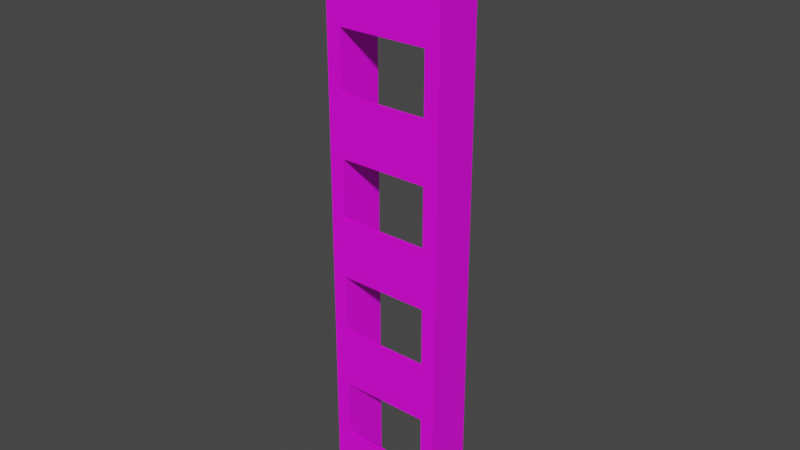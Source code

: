 # Source: ladder.blend  (saved by Blender 2.92.15; exported with 4.5.12 LTS)
import bpy
from mathutils import Matrix  # noqa: F401  (used for matrix-valued properties, if any)

bpy.ops.wm.read_factory_settings(use_empty=True)
scene = bpy.context.scene
scene.name = 'Scene'

# ---- collections
col_collection = bpy.data.collections.new('Collection'); scene.collection.children.link(col_collection)

# ---- images (referenced by path relative to the original .blend; pixels are not part of the script)
import os
ASSET_DIR = os.environ.get("B2B_ASSET_DIR", "")  # directory of the original .blend (textures are referenced by path, not embedded)
HERE = os.path.dirname(os.path.abspath(__file__))  # packed textures are extracted next to this script under _unpacked/

def load_image(name, relpath, width, height, colorspace="sRGB"):
    """Load a texture the original file referenced (path relative to the .blend, or extracted next to this script)."""
    p = next((c for c in (os.path.join(HERE, relpath), os.path.join(ASSET_DIR, relpath)) if relpath and os.path.exists(c)), "")
    if p:
        img = bpy.data.images.load(p, check_existing=True)
        img.name = name
    else:  # same state as the original file: an image datablock whose file is absent (Cycles renders it pink)
        img = bpy.data.images.new(name, width, height)
        img.source = "FILE"
        img.filepath = "//" + (relpath or name)
    img.colorspace_settings.name = colorspace
    return img
img_clean_metal_jpg = load_image('clean_metal.jpg', 'clean_metal.jpg', 1024, 1024, 'sRGB')

# ---- materials (node trees are filled in below, after node groups)
mat_material_001 = bpy.data.materials.new('Material.001')
mat_material_001.use_transparent_shadow = False

# ---- material node trees
mat_material_001.use_nodes = True; mat_material_001.node_tree.nodes.clear()
_N = mat_material_001.node_tree.nodes; _L = mat_material_001.node_tree.links
n0 = _N.new('ShaderNodeBsdfPrincipled'); n0.name = 'Principled BSDF'; n0.location = (10, 300)
n0.distribution = 'GGX'
n0.subsurface_method = 'BURLEY'
n0.inputs[3].default_value = 1.45
n0.inputs[27].default_value = (0.0, 0.0, 0.0, 1.0)
n0.inputs[28].default_value = 1.0
n1 = _N.new('ShaderNodeOutputMaterial'); n1.name = 'Material Output'; n1.location = (300, 300)
n2 = _N.new('ShaderNodeTexImage'); n2.name = 'Image Texture'; n2.location = (-717, 204)
n2.image = img_clean_metal_jpg
_L.new(n0.outputs[0], n1.inputs[0])
_L.new(n2.outputs[0], n0.inputs[0])
n1.is_active_output = True

# ---- world
world_world = bpy.data.worlds.new('World'); scene.world = world_world
world_world.use_nodes = True; world_world.node_tree.nodes.clear()
_N = world_world.node_tree.nodes; _L = world_world.node_tree.links
n0 = _N.new('ShaderNodeOutputWorld'); n0.name = 'World Output'; n0.location = (300, 300)
n1 = _N.new('ShaderNodeBackground'); n1.name = 'Background'; n1.location = (10, 300)
n1.inputs[0].default_value = (0.05088, 0.05088, 0.05088, 1.0)
_L.new(n1.outputs[0], n0.inputs[0])
n0.is_active_output = True
world_world.color = (0.05088, 0.05088, 0.05088)
world_world.use_sun_shadow = False
world_world.sun_shadow_jitter_overblur = 0.0

# ---- meshes
me_cube_010 = bpy.data.meshes.new('Cube.010')
me_cube_010.from_pydata([(-8.097, -0.75, 0.3636), (-8.097, 1.25, 0.3636), (-6.097, -0.75, 0.3636), (-6.097, 1.25, 0.3636), (-8.097, 1.25, 0.6136), (-6.097, 1.25, 0.6136), (-6.097, -0.75, 0.6136), (-8.097, -0.75, 0.6136), (-6.097, -0.75, 0.4886), (-6.097, -0.625, 0.6136), (-6.097, -0.625, 0.4886), (6.097, -0.75, 0.3636), (6.097, 1.25, 0.3636), (8.097, -0.75, 0.3636), (8.097, 1.25, 0.3636), (6.097, 1.25, 0.6136), (8.097, 1.25, 0.6136), (8.097, -0.75, 0.6136), (6.097, -0.75, 0.6136), (6.097, -0.75, 0.4886), (6.097, -0.625, 0.6136), (6.097, -0.625, 0.4886), (-8.097, -0.75, 0.1136), (-8.097, 1.25, 0.1136), (-6.097, -0.75, 0.1136), (-6.097, 1.25, 0.1136), (-8.097, 1.25, 0.3636), (-6.097, 1.25, 0.3636), (-6.097, -0.75, 0.3636), (-8.097, -0.75, 0.3636), (-6.097, -0.75, 0.2386), (-6.097, -0.625, 0.3636), (-6.097, -0.625, 0.2386), (6.097, -0.75, 0.1136), (6.097, 1.25, 0.1136), (8.097, -0.75, 0.1136), (8.097, 1.25, 0.1136), (6.097, 1.25, 0.3636), (8.097, 1.25, 0.3636), (8.097, -0.75, 0.3636), (6.097, -0.75, 0.3636), (6.097, -0.75, 0.2386), (6.097, -0.625, 0.3636), (6.097, -0.625, 0.2386), (-8.097, -0.75, -0.1364), (-8.097, 1.25, -0.1364), (-6.097, -0.75, -0.1364), (-6.097, 1.25, -0.1364), (-8.097, 1.25, 0.1136), (-6.097, 1.25, 0.1136), (-6.097, -0.75, 0.1136), (-8.097, -0.75, 0.1136), (-6.097, -0.75, -0.01136), (-6.097, -0.625, 0.1136), (-6.097, -0.625, -0.01136), (6.097, -0.75, -0.1364), (6.097, 1.25, -0.1364), (8.097, -0.75, -0.1364), (8.097, 1.25, -0.1364), (6.097, 1.25, 0.1136), (8.097, 1.25, 0.1136), (8.097, -0.75, 0.1136), (6.097, -0.75, 0.1136), (6.097, -0.75, -0.01136), (6.097, -0.625, 0.1136), (6.097, -0.625, -0.01136), (-8.097, -0.75, -0.3864), (-8.097, 1.25, -0.3864), (-6.097, -0.75, -0.3864), (-6.097, 1.25, -0.3864), (-8.097, 1.25, -0.1364), (-6.097, 1.25, -0.1364), (-6.097, -0.75, -0.1364), (-8.097, -0.75, -0.1364), (-6.097, -0.75, -0.2614), (-6.097, -0.625, -0.1364), (-6.097, -0.625, -0.2614), (6.097, -0.75, -0.3864), (6.097, 1.25, -0.3864), (8.097, -0.75, -0.3864), (8.097, 1.25, -0.3864), (6.097, 1.25, -0.1364), (8.097, 1.25, -0.1364), (8.097, -0.75, -0.1364), (6.097, -0.75, -0.1364), (6.097, -0.75, -0.2614), (6.097, -0.625, -0.1364), (6.097, -0.625, -0.2614), (-8.097, -0.75, -0.6364), (-8.097, 1.25, -0.6364), (-6.097, -0.75, -0.6364), (-6.097, 1.25, -0.6364), (-8.097, 1.25, -0.3864), (-6.097, 1.25, -0.3864), (-6.097, -0.75, -0.3864), (-8.097, -0.75, -0.3864), (-6.097, -0.75, -0.5114), (-6.097, -0.625, -0.3864), (-6.097, -0.625, -0.5114), (6.097, -0.75, -0.6364), (6.097, 1.25, -0.6364), (8.097, -0.75, -0.6364), (8.097, 1.25, -0.6364), (6.097, 1.25, -0.3864), (8.097, 1.25, -0.3864), (8.097, -0.75, -0.3864), (6.097, -0.75, -0.3864), (6.097, -0.75, -0.5114), (6.097, -0.625, -0.3864), (6.097, -0.625, -0.5114)], [], [(92, 89, 88, 95), (10, 9, 6, 8), (17, 13, 14, 16), (67, 70, 71, 69), (19, 18, 20, 21), (7, 4, 1, 0), (56, 59, 60, 58), (21, 10, 8, 19), (20, 9, 6, 18), (18, 6, 8, 19), (20, 9, 10, 21), (56, 58, 57, 55), (32, 31, 28, 30), (5, 3, 1, 4), (15, 12, 11, 19, 21, 20), (93, 97, 98, 96, 90, 91), (94, 95, 88, 90, 96), (64, 59, 56, 55, 63, 65), (61, 57, 58, 60), (27, 31, 32, 30, 24, 25), (69, 68, 66, 67), (41, 40, 42, 43), (38, 36, 34, 37), (16, 14, 12, 15), (66, 68, 74, 72, 73), (25, 24, 22, 23), (43, 32, 30, 41), (42, 31, 28, 40), (40, 28, 30, 41), (42, 31, 32, 43), (54, 53, 50, 52), (100, 102, 101, 99), (29, 26, 23, 22), (39, 35, 36, 38), (79, 83, 84, 85, 77), (70, 67, 66, 73), (53, 54, 52, 46, 47, 49), (63, 62, 64, 65), (9, 10, 8, 2, 3, 5), (29, 22, 24, 30, 28), (57, 61, 62, 63, 55), (65, 54, 52, 63), (64, 53, 50, 62), (62, 50, 52, 63), (64, 53, 54, 65), (76, 75, 72, 74), (7, 0, 2, 8, 6), (68, 69, 71, 75, 76, 74), (17, 18, 19, 11, 13), (33, 35, 39, 40, 41), (78, 81, 82, 80), (83, 79, 80, 82), (81, 78, 77, 85, 87, 86), (85, 84, 86, 87), (37, 34, 33, 41, 43, 42), (1, 3, 2, 0), (34, 36, 35, 33), (78, 80, 79, 77), (11, 12, 14, 13), (87, 76, 74, 85), (86, 75, 72, 84), (84, 72, 74, 85), (86, 75, 76, 87), (98, 97, 94, 96), (25, 23, 26, 27), (91, 90, 88, 89), (45, 47, 46, 44), (92, 93, 91, 89), (103, 104, 102, 100), (51, 44, 46, 52, 50), (106, 107, 99, 101, 105), (107, 106, 108, 109), (108, 103, 100, 99, 107, 109), (104, 105, 101, 102), (48, 45, 44, 51), (47, 45, 48, 49), (109, 98, 96, 107), (108, 97, 94, 106), (106, 94, 96, 107), (108, 97, 98, 109)])
_uv = me_cube_010.uv_layers.new(name='UVMap')
_uv.uv.foreach_set('vector', [0.4062, 0.25, 0.375, 0.25, 0.375, 0.0, 0.4062, 0.0, 0.3906, 0.7344, 0.4062, 0.7344, 0.4062, 0.75, 0.3906, 0.75, 0.4062, 0.75, 0.375, 0.75, 0.375, 0.5, 0.4062, 0.5, 0.375, 0.25, 0.4062, 0.25, 0.4062, 0.5, 0.375, 0.5, 0.3906, 0.0, 0.4062, 0.0, 0.4062, 0.01562, 0.3906, 0.01562, 0.4062, 0.0, 0.4062, 0.25, 0.375, 0.25, 0.375, 0.0, 0.375, 0.25, 0.4062, 0.25, 0.4062, 0.5, 0.375, 0.5, 0.0, 0.0, 0.0, 0.0, 0.0, 0.0, 0.0, 0.0, 0.0, 0.0, 0.0, 0.0, 0.0, 0.0, 0.0, 0.0, 0.0, 0.0, 0.0, 0.0, 0.0, 0.0, 0.0, 0.0, 0.0, 0.0, 0.0, 0.0, 0.0, 0.0, 0.0, 0.0, 0.125, 0.5, 0.375, 0.5, 0.375, 0.75, 0.125, 0.75, 0.3906, 0.7344, 0.4062, 0.7344, 0.4062, 0.75, 0.3906, 0.75, 0.4062, 0.5, 0.375, 0.5, 0.375, 0.25, 0.4062, 0.25, 0.4062, 0.25, 0.375, 0.25, 0.375, 0.0, 0.3906, 0.0, 0.3906, 0.01562, 0.4062, 0.01562, 0.4062, 0.5, 0.4062, 0.7344, 0.3906, 0.7344, 0.3906, 0.75, 0.375, 0.75, 0.375, 0.5, 0.4062, 0.75, 0.4062, 1.0, 0.375, 1.0, 0.375, 0.75, 0.3906, 0.75, 0.4062, 0.01562, 0.4062, 0.25, 0.375, 0.25, 0.375, 0.0, 0.3906, 0.0, 0.3906, 0.01562, 0.4062, 0.75, 0.375, 0.75, 0.375, 0.5, 0.4062, 0.5, 0.4062, 0.5, 0.4062, 0.7344, 0.3906, 0.7344, 0.3906, 0.75, 0.375, 0.75, 0.375, 0.5, 0.375, 0.5, 0.375, 0.75, 0.125, 0.75, 0.125, 0.5, 0.3906, 0.0, 0.4062, 0.0, 0.4062, 0.01562, 0.3906, 0.01562, 0.4062, 0.5, 0.375, 0.5, 0.375, 0.25, 0.4062, 0.25, 0.4062, 0.5, 0.375, 0.5, 0.375, 0.25, 0.4062, 0.25, 0.375, 1.0, 0.375, 0.75, 0.3906, 0.75, 0.4062, 0.75, 0.4062, 1.0, 0.375, 0.5, 0.375, 0.75, 0.125, 0.75, 0.125, 0.5, 0.0, 0.0, 0.0, 0.0, 0.0, 0.0, 0.0, 0.0, 0.0, 0.0, 0.0, 0.0, 0.0, 0.0, 0.0, 0.0, 0.0, 0.0, 0.0, 0.0, 0.0, 0.0, 0.0, 0.0, 0.0, 0.0, 0.0, 0.0, 0.0, 0.0, 0.0, 0.0, 0.3906, 0.7344, 0.4062, 0.7344, 0.4062, 0.75, 0.3906, 0.75, 0.125, 0.5, 0.375, 0.5, 0.375, 0.75, 0.125, 0.75, 0.4062, 0.0, 0.4062, 0.25, 0.375, 0.25, 0.375, 0.0, 0.4062, 0.75, 0.375, 0.75, 0.375, 0.5, 0.4062, 0.5, 0.375, 0.75, 0.4062, 0.75, 0.4062, 1.0, 0.3906, 1.0, 0.375, 1.0, 0.4062, 0.25, 0.375, 0.25, 0.375, 0.0, 0.4062, 0.0, 0.4062, 0.7344, 0.3906, 0.7344, 0.3906, 0.75, 0.375, 0.75, 0.375, 0.5, 0.4062, 0.5, 0.3906, 0.0, 0.4062, 0.0, 0.4062, 0.01562, 0.3906, 0.01562, 0.4062, 0.7344, 0.3906, 0.7344, 0.3906, 0.75, 0.375, 0.75, 0.375, 0.5, 0.4062, 0.5, 0.4062, 1.0, 0.375, 1.0, 0.375, 0.75, 0.3906, 0.75, 0.4062, 0.75, 0.375, 0.75, 0.4062, 0.75, 0.4062, 1.0, 0.3906, 1.0, 0.375, 1.0, 0.0, 0.0, 0.0, 0.0, 0.0, 0.0, 0.0, 0.0, 0.0, 0.0, 0.0, 0.0, 0.0, 0.0, 0.0, 0.0, 0.0, 0.0, 0.0, 0.0, 0.0, 0.0, 0.0, 0.0, 0.0, 0.0, 0.0, 0.0, 0.0, 0.0, 0.0, 0.0, 0.3906, 0.7344, 0.4062, 0.7344, 0.4062, 0.75, 0.3906, 0.75, 0.4062, 1.0, 0.375, 1.0, 0.375, 0.75, 0.3906, 0.75, 0.4062, 0.75, 0.375, 0.75, 0.375, 0.5, 0.4062, 0.5, 0.4062, 0.7344, 0.3906, 0.7344, 0.3906, 0.75, 0.4062, 0.75, 0.4062, 1.0, 0.3906, 1.0, 0.375, 1.0, 0.375, 0.75, 0.375, 1.0, 0.375, 0.75, 0.4062, 0.75, 0.4062, 1.0, 0.3906, 1.0, 0.375, 0.25, 0.4062, 0.25, 0.4062, 0.5, 0.375, 0.5, 0.4062, 0.75, 0.375, 0.75, 0.375, 0.5, 0.4062, 0.5, 0.4062, 0.25, 0.375, 0.25, 0.375, 0.0, 0.3906, 0.0, 0.3906, 0.01562, 0.4062, 0.01562, 0.3906, 0.0, 0.4062, 0.0, 0.4062, 0.01562, 0.3906, 0.01562, 0.4062, 0.25, 0.375, 0.25, 0.375, 0.0, 0.3906, 0.0, 0.3906, 0.01562, 0.4062, 0.01562, 0.125, 0.5, 0.375, 0.5, 0.375, 0.75, 0.125, 0.75, 0.125, 0.5, 0.375, 0.5, 0.375, 0.75, 0.125, 0.75, 0.125, 0.5, 0.375, 0.5, 0.375, 0.75, 0.125, 0.75, 0.125, 0.75, 0.125, 0.5, 0.375, 0.5, 0.375, 0.75, 0.0, 0.0, 0.0, 0.0, 0.0, 0.0, 0.0, 0.0, 0.0, 0.0, 0.0, 0.0, 0.0, 0.0, 0.0, 0.0, 0.0, 0.0, 0.0, 0.0, 0.0, 0.0, 0.0, 0.0, 0.0, 0.0, 0.0, 0.0, 0.0, 0.0, 0.0, 0.0, 0.3906, 0.7344, 0.4062, 0.7344, 0.4062, 0.75, 0.3906, 0.75, 0.375, 0.5, 0.375, 0.25, 0.4062, 0.25, 0.4062, 0.5, 0.375, 0.5, 0.375, 0.75, 0.125, 0.75, 0.125, 0.5, 0.125, 0.5, 0.375, 0.5, 0.375, 0.75, 0.125, 0.75, 0.4062, 0.25, 0.4062, 0.5, 0.375, 0.5, 0.375, 0.25, 0.4062, 0.25, 0.4062, 0.5, 0.375, 0.5, 0.375, 0.25, 0.4062, 1.0, 0.375, 1.0, 0.375, 0.75, 0.3906, 0.75, 0.4062, 0.75, 0.4062, 1.0, 0.3906, 1.0, 0.375, 1.0, 0.375, 0.75, 0.4062, 0.75, 0.3906, 0.0, 0.4062, 0.0, 0.4062, 0.01562, 0.3906, 0.01562, 0.4062, 0.01562, 0.4062, 0.25, 0.375, 0.25, 0.375, 0.0, 0.3906, 0.0, 0.3906, 0.01562, 0.4062, 0.5, 0.4062, 0.75, 0.375, 0.75, 0.375, 0.5, 0.4062, 0.25, 0.375, 0.25, 0.375, 0.0, 0.4062, 0.0, 0.375, 0.5, 0.375, 0.25, 0.4062, 0.25, 0.4062, 0.5, 0.0, 0.0, 0.0, 0.0, 0.0, 0.0, 0.0, 0.0, 0.0, 0.0, 0.0, 0.0, 0.0, 0.0, 0.0, 0.0, 0.0, 0.0, 0.0, 0.0, 0.0, 0.0, 0.0, 0.0, 0.0, 0.0, 0.0, 0.0, 0.0, 0.0, 0.0, 0.0])
me_cube_010.materials.append(mat_material_001)
me_cube_010.use_remesh_fix_poles = True
me_cube_010.use_remesh_preserve_attributes = False
me_cube_010.use_mirror_vertex_groups = False
me_cube_010.update()

# ---- objects
ob_cube_001 = bpy.data.objects.new('Cube.001', me_cube_010)

# ---- transforms, parenting, visibility, modifiers, constraints
ob_cube_001.location = (0.0, 0.0, 0.0)
ob_cube_001.scale = (0.06175, 0.2, -4.0)
ob_cube_001.lineart.crease_threshold = 0.0

# ---- collection membership
col_collection.objects.link(ob_cube_001)

# ---- scene / render settings (as saved in the file)
scene.frame_start = 1; scene.frame_end = 250; scene.frame_set(2)
scene.render.engine = 'BLENDER_EEVEE_NEXT'
scene.cycles.use_denoising = False
scene.cycles.samples = 128
scene.cycles.sampling_pattern = 'TABULATED_SOBOL'
scene.cycles.use_adaptive_sampling = False
scene.cycles.use_light_tree = False
scene.view_settings.view_transform = 'Filmic'
bpy.context.view_layer.update()

# ---- added for rendering (the .blend has no active camera and no usable light): camera, sun
cam_auto = bpy.data.cameras.new('AutoCamera')
cam_auto.lens = 50.0
cam_auto.sensor_width = 36.0
cam_auto.clip_end = 1000.0
ob_auto_camera = bpy.data.objects.new('AutoCamera', cam_auto)
scene.collection.objects.link(ob_auto_camera)
ob_auto_camera.location = (4.73223, -5.62868, 3.83124)
ob_auto_camera.rotation_euler = (1.09748, -7.21219e-08, 0.694738)
scene.camera = ob_auto_camera
light_auto_sun = bpy.data.lights.new('AutoSun', 'SUN')
light_auto_sun.energy = 3.0
light_auto_sun.angle = 0.0523599
ob_auto_sun = bpy.data.objects.new('AutoSun', light_auto_sun)
scene.collection.objects.link(ob_auto_sun)
ob_auto_sun.rotation_euler = (0.872665, 0.174533, 0.523599)
bpy.context.view_layer.update()
